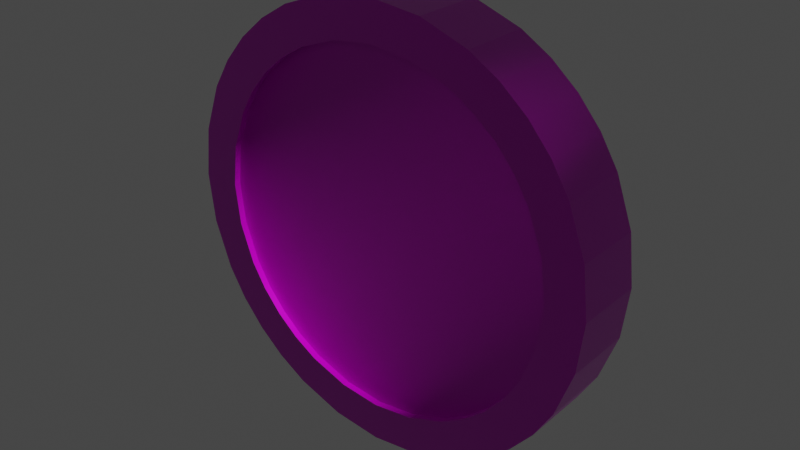 # Source: GoldCoin.blend  (saved by Blender 3.0.42; exported with 4.5.12 LTS)
import bpy
from mathutils import Matrix  # noqa: F401  (used for matrix-valued properties, if any)

bpy.ops.wm.read_factory_settings(use_empty=True)
scene = bpy.context.scene
scene.name = 'Scene'

# ---- collections
col_collection = bpy.data.collections.new('Collection'); scene.collection.children.link(col_collection)

# ---- images (referenced by path relative to the original .blend; pixels are not part of the script)
import os
ASSET_DIR = os.environ.get("B2B_ASSET_DIR", "")  # directory of the original .blend (textures are referenced by path, not embedded)
HERE = os.path.dirname(os.path.abspath(__file__))  # packed textures are extracted next to this script under _unpacked/

def load_image(name, relpath, width, height, colorspace="sRGB"):
    """Load a texture the original file referenced (path relative to the .blend, or extracted next to this script)."""
    p = next((c for c in (os.path.join(HERE, relpath), os.path.join(ASSET_DIR, relpath)) if relpath and os.path.exists(c)), "")
    if p:
        img = bpy.data.images.load(p, check_existing=True)
        img.name = name
    else:  # same state as the original file: an image datablock whose file is absent (Cycles renders it pink)
        img = bpy.data.images.new(name, width, height)
        img.source = "FILE"
        img.filepath = "//" + (relpath or name)
    img.colorspace_settings.name = colorspace
    return img
img_coin_gold_albedo_png = load_image('Coin_Gold_albedo.png', 'Coin_Gold_albedo.png', 1024, 1024, 'sRGB')
img_coin_gold_nm_png = load_image('Coin_Gold_nm.png', 'Coin_Gold_nm.png', 1024, 1024, 'sRGB')
img_coin_gold_metalness_png = load_image('Coin_Gold_metalness.png', 'Coin_Gold_metalness.png', 1024, 1024, 'Non-Color')
img_coin_gold_rough_png = load_image('Coin_Gold_rough.png', 'Coin_Gold_rough.png', 1024, 1024, 'Non-Color')

# ---- materials (node trees are filled in below, after node groups)
mat_goldcoin = bpy.data.materials.new('GoldCoin')
mat_goldcoin.use_transparent_shadow = False

# ---- node groups
ng_auto_smooth = bpy.data.node_groups.new('Auto Smooth', 'GeometryNodeTree')
_s = ng_auto_smooth.interface.new_socket(name='Geometry', in_out='OUTPUT', socket_type='NodeSocketGeometry')
_s = ng_auto_smooth.interface.new_socket(name='Geometry', in_out='INPUT', socket_type='NodeSocketGeometry')
_s = ng_auto_smooth.interface.new_socket(name='Angle', in_out='INPUT', socket_type='NodeSocketFloat')
_s.subtype = 'ANGLE'
_s.min_value = 0.0
_s.max_value = 3.142
ng_auto_smooth.is_modifier = True
_N = ng_auto_smooth.nodes; _L = ng_auto_smooth.links
n0 = _N.new('NodeGroupOutput'); n0.name = 'Group Output'; n0.location = (480, -100)
n1 = _N.new('NodeGroupInput'); n1.name = 'Group Input'; n1.location = (-420, -300)
n2 = _N.new('NodeGroupInput'); n2.name = 'Group Input.001'; n2.location = (-60, -100)
n3 = _N.new('GeometryNodeSetShadeSmooth'); n3.name = 'Set Shade Smooth'; n3.location = (120, -100)
n3.domain = 'EDGE'
n4 = _N.new('GeometryNodeSetShadeSmooth'); n4.name = 'Set Shade Smooth.001'; n4.location = (300, -100)
n5 = _N.new('GeometryNodeInputMeshEdgeAngle'); n5.name = 'Edge Angle'; n5.location = (-420, -220)
n6 = _N.new('GeometryNodeInputEdgeSmooth'); n6.name = 'Is Edge Smooth'; n6.location = (-60, -160)
n7 = _N.new('GeometryNodeInputShadeSmooth'); n7.name = 'Is Face Smooth'; n7.location = (-240, -340)
n8 = _N.new('FunctionNodeBooleanMath'); n8.name = 'Boolean Math'; n8.location = (-60, -220)
n9 = _N.new('FunctionNodeCompare'); n9.name = 'Compare'; n9.location = (-240, -180)
n9.operation = 'LESS_EQUAL'
_L.new(n5.outputs[0], n9.inputs[0])
_L.new(n4.outputs[0], n0.inputs[0])
_L.new(n1.outputs[1], n9.inputs[1])
_L.new(n9.outputs[0], n8.inputs[0])
_L.new(n7.outputs[0], n8.inputs[1])
_L.new(n2.outputs[0], n3.inputs[0])
_L.new(n6.outputs[0], n3.inputs[1])
_L.new(n3.outputs[0], n4.inputs[0])
_L.new(n8.outputs[0], n3.inputs[2])
n0.is_active_output = True

# ---- material node trees
mat_goldcoin.use_nodes = True; mat_goldcoin.node_tree.nodes.clear()
_N = mat_goldcoin.node_tree.nodes; _L = mat_goldcoin.node_tree.links
n0 = _N.new('ShaderNodeBsdfPrincipled'); n0.name = 'Principled BSDF'; n0.location = (10, 300)
n0.distribution = 'GGX'
n0.subsurface_method = 'BURLEY'
n0.inputs[3].default_value = 1.45
n0.inputs[27].default_value = (0.0, 0.0, 0.0, 1.0)
n0.inputs[28].default_value = 1.0
n1 = _N.new('ShaderNodeOutputMaterial'); n1.name = 'Material Output'; n1.location = (300, 300)
n2 = _N.new('ShaderNodeTexImage'); n2.name = 'Image Texture'; n2.location = (-404, 298)
n2.image = img_coin_gold_albedo_png
n3 = _N.new('ShaderNodeTexImage'); n3.name = 'Image Texture.001'; n3.location = (-753, -210)
n3.image = img_coin_gold_nm_png
n4 = _N.new('ShaderNodeNormalMap'); n4.name = 'Normal Map'; n4.location = (-369, -236)
n5 = _N.new('ShaderNodeTexImage'); n5.name = 'Image Texture.002'; n5.location = (-833, 141)
n5.image = img_coin_gold_metalness_png
n6 = _N.new('ShaderNodeTexImage'); n6.name = 'Image Texture.003'; n6.location = (-498, 31)
n6.image = img_coin_gold_rough_png
_L.new(n0.outputs[0], n1.inputs[0])
_L.new(n3.outputs[0], n4.inputs[1])
_L.new(n4.outputs[0], n0.inputs[5])
_L.new(n5.outputs[0], n0.inputs[1])
_L.new(n6.outputs[0], n0.inputs[2])
_L.new(n2.outputs[0], n0.inputs[0])
n1.is_active_output = True

# ---- world
world_world = bpy.data.worlds.new('World'); scene.world = world_world
world_world.use_nodes = True; world_world.node_tree.nodes.clear()
_N = world_world.node_tree.nodes; _L = world_world.node_tree.links
n0 = _N.new('ShaderNodeOutputWorld'); n0.name = 'World Output'; n0.location = (566, 300)
n1 = _N.new('ShaderNodeBackground'); n1.name = 'Background'; n1.location = (276, 300)
n1.inputs[0].default_value = (0.05127, 0.05127, 0.05127, 1.0)
n2 = _N.new('ShaderNodeTexGradient'); n2.name = 'Gradient Texture'; n2.location = (-367, 241)
n2.gradient_type = 'QUADRATIC_SPHERE'
_L.new(n1.outputs[0], n0.inputs[0])
n0.is_active_output = True
world_world.color = (0.05088, 0.05088, 0.05088)
world_world.use_sun_shadow = False
world_world.sun_shadow_jitter_overblur = 0.0

# ---- meshes
me_coin = bpy.data.meshes.new('Coin')
me_coin.from_pydata([(-0.8016, -0.8016, 0.2209), (0.8016, -0.8016, 0.2209), (-0.8016, 0.8016, 0.2209), (0.8016, 0.8016, 0.2209), (-1.134, 9.027e-10, 0.2209), (1.112e-11, -1.134, 0.2209), (1.134, 9.027e-10, 0.2209), (1.112e-11, 1.134, 0.2209), (-1.014, -0.507, 0.2209), (0.507, -1.014, 0.2209), (1.014, 0.507, 0.2209), (-0.507, 1.014, 0.2209), (-1.014, 0.507, 0.2209), (-0.507, -1.014, 0.2209), (1.014, -0.507, 0.2209), (0.507, 1.014, 0.2209), (-0.9196, -0.6628, 0.2209), (0.6628, -0.9196, 0.2209), (0.9196, 0.6628, 0.2209), (-0.6628, 0.9196, 0.2209), (-1.103, 0.2604, 0.2209), (-0.2604, -1.103, 0.2209), (1.103, -0.2604, 0.2209), (0.2604, 1.103, 0.2209), (-1.103, -0.2604, 0.2209), (0.2604, -1.103, 0.2209), (1.103, 0.2604, 0.2209), (-0.2604, 1.103, 0.2209), (-0.9196, 0.6628, 0.2209), (-0.6628, -0.9196, 0.2209), (0.9196, -0.6628, 0.2209), (0.6628, 0.9196, 0.2209), (-0.9753, -0.9753, 0.2209), (0.9753, -0.9753, 0.2209), (-0.9753, 0.9753, 0.2209), (0.9753, 0.9753, 0.2209), (-1.379, 1.128e-10, 0.2209), (-9.254e-10, -1.379, 0.2209), (1.379, 1.128e-10, 0.2209), (-9.254e-10, 1.379, 0.2209), (-1.234, -0.6169, 0.2209), (0.6169, -1.234, 0.2209), (1.234, 0.6169, 0.2209), (-0.6169, 1.234, 0.2209), (-1.234, 0.6169, 0.2209), (-0.6169, -1.234, 0.2209), (1.234, -0.6169, 0.2209), (0.6169, 1.234, 0.2209), (-1.119, -0.8065, 0.2209), (0.8065, -1.119, 0.2209), (1.119, 0.8065, 0.2209), (-0.8065, 1.119, 0.2209), (-1.342, 0.3169, 0.2209), (-0.3169, -1.342, 0.2209), (1.342, -0.3169, 0.2209), (0.3169, 1.342, 0.2209), (-1.342, -0.3169, 0.2209), (0.3169, -1.342, 0.2209), (1.342, 0.3169, 0.2209), (-0.3169, 1.342, 0.2209), (-1.119, 0.8065, 0.2209), (-0.8065, -1.119, 0.2209), (1.119, -0.8065, 0.2209), (0.8065, 1.119, 0.2209), (2.214e-10, 0.8108, 0.1794), (-0.8313, 0.0, 0.1794), (0.2203, 0.0, 0.1794), (2.214e-10, -0.8108, 0.1794), (-0.2203, 0.0, 0.1794), (-0.5, 0.0, 0.1794), (0.8313, 0.0, 0.1794), (0.5, 0.0, 0.1794), (0.5, -0.25, 0.1794), (0.51, -0.7699, 0.1794), (0.5, -0.5, 0.1794), (0.2203, -0.5, 0.1794), (0.7699, -0.51, 0.1794), (-0.5, -0.25, 0.1794), (-0.51, -0.7699, 0.1794), (-0.5, -0.5, 0.1794), (-0.7699, -0.51, 0.1794), (-0.2203, -0.5, 0.1794), (-0.51, 0.7699, 0.1794), (-0.5, 0.25, 0.1794), (-0.5, 0.5, 0.1794), (-0.7699, 0.51, 0.1794), (-0.2203, 0.5, 0.1794), (0.51, 0.7699, 0.1794), (0.5, 0.25, 0.1794), (0.5, 0.5, 0.1794), (0.2203, 0.5, 0.1794), (0.7699, 0.51, 0.1794), (0.8006, 0.255, 0.1794), (0.2203, 0.25, 0.1794), (0.2247, 0.8108, 0.1794), (-0.2203, 0.25, 0.1794), (-0.8006, 0.255, 0.1794), (-0.7205, 0.7205, 0.1794), (-0.2247, -0.8108, 0.1794), (-0.7205, -0.7205, 0.1794), (-0.8006, -0.255, 0.1794), (0.7205, -0.7205, 0.1794), (0.2247, -0.8108, 0.1794), (0.2203, -0.25, 0.1794), (0.8006, -0.255, 0.1794), (-0.2203, -0.25, 0.1794), (-0.2247, 0.8108, 0.1794), (0.7205, 0.7205, 0.1794), (-0.9196, -0.6628, 0.1794), (-0.8016, -0.8016, 0.1794), (0.6628, -0.9196, 0.1794), (0.8016, -0.8016, 0.1794), (0.9196, 0.6628, 0.1794), (0.8016, 0.8016, 0.1794), (-0.6628, 0.9196, 0.1794), (-0.8016, 0.8016, 0.1794), (-1.103, 0.2604, 0.1794), (-1.134, 1.628e-10, 0.1794), (-0.2604, -1.103, 0.1794), (1.112e-11, -1.134, 0.1794), (1.103, -0.2604, 0.1794), (1.134, 1.628e-10, 0.1794), (0.2604, 1.103, 0.1794), (1.112e-11, 1.134, 0.1794), (-1.103, -0.2604, 0.1794), (-1.014, -0.507, 0.1794), (0.2604, -1.103, 0.1794), (0.507, -1.014, 0.1794), (1.103, 0.2604, 0.1794), (1.014, 0.507, 0.1794), (-0.2604, 1.103, 0.1794), (-0.507, 1.014, 0.1794), (-0.9196, 0.6628, 0.1794), (-1.014, 0.507, 0.1794), (-0.6628, -0.9196, 0.1794), (-0.507, -1.014, 0.1794), (0.9196, -0.6628, 0.1794), (1.014, -0.507, 0.1794), (0.6628, 0.9196, 0.1794), (0.507, 1.014, 0.1794), (2.214e-10, 0.5, 0.1794), (2.214e-10, 0.25, 0.1794), (2.214e-10, 0.0, 0.1794), (2.214e-10, -0.25, 0.1794), (2.214e-10, -0.5, 0.1794), (-0.8016, -0.8016, -0.2209), (0.8016, -0.8016, -0.2209), (-0.8016, 0.8016, -0.2209), (0.8016, 0.8016, -0.2209), (-1.134, 9.027e-10, -0.2209), (1.112e-11, -1.134, -0.2209), (1.134, 9.027e-10, -0.2209), (1.112e-11, 1.134, -0.2209), (-1.014, -0.507, -0.2209), (0.507, -1.014, -0.2209), (1.014, 0.507, -0.2209), (-0.507, 1.014, -0.2209), (-1.014, 0.507, -0.2209), (-0.507, -1.014, -0.2209), (1.014, -0.507, -0.2209), (0.507, 1.014, -0.2209), (-0.9196, -0.6628, -0.2209), (0.6628, -0.9196, -0.2209), (0.9196, 0.6628, -0.2209), (-0.6628, 0.9196, -0.2209), (-1.103, 0.2604, -0.2209), (-0.2604, -1.103, -0.2209), (1.103, -0.2604, -0.2209), (0.2604, 1.103, -0.2209), (-1.103, -0.2604, -0.2209), (0.2604, -1.103, -0.2209), (1.103, 0.2604, -0.2209), (-0.2604, 1.103, -0.2209), (-0.9196, 0.6628, -0.2209), (-0.6628, -0.9196, -0.2209), (0.9196, -0.6628, -0.2209), (0.6628, 0.9196, -0.2209), (-0.9753, -0.9753, -0.2209), (0.9753, -0.9753, -0.2209), (-0.9753, 0.9753, -0.2209), (0.9753, 0.9753, -0.2209), (-1.379, 1.128e-10, -0.2209), (-9.254e-10, -1.379, -0.2209), (1.379, 1.128e-10, -0.2209), (-9.254e-10, 1.379, -0.2209), (-1.234, -0.6169, -0.2209), (0.6169, -1.234, -0.2209), (1.234, 0.6169, -0.2209), (-0.6169, 1.234, -0.2209), (-1.234, 0.6169, -0.2209), (-0.6169, -1.234, -0.2209), (1.234, -0.6169, -0.2209), (0.6169, 1.234, -0.2209), (-1.119, -0.8065, -0.2209), (0.8065, -1.119, -0.2209), (1.119, 0.8065, -0.2209), (-0.8065, 1.119, -0.2209), (-1.342, 0.3169, -0.2209), (-0.3169, -1.342, -0.2209), (1.342, -0.3169, -0.2209), (0.3169, 1.342, -0.2209), (-1.342, -0.3169, -0.2209), (0.3169, -1.342, -0.2209), (1.342, 0.3169, -0.2209), (-0.3169, 1.342, -0.2209), (-1.119, 0.8065, -0.2209), (-0.8065, -1.119, -0.2209), (1.119, -0.8065, -0.2209), (0.8065, 1.119, -0.2209), (2.214e-10, 0.8108, -0.1794), (-0.8313, 0.0, -0.1794), (0.2203, 0.0, -0.1794), (2.214e-10, -0.8108, -0.1794), (-0.2203, 0.0, -0.1794), (-0.5, 0.0, -0.1794), (0.8313, 0.0, -0.1794), (0.5, 0.0, -0.1794), (0.5, -0.25, -0.1794), (0.51, -0.7699, -0.1794), (0.5, -0.5, -0.1794), (0.2203, -0.5, -0.1794), (0.7699, -0.51, -0.1794), (-0.5, -0.25, -0.1794), (-0.51, -0.7699, -0.1794), (-0.5, -0.5, -0.1794), (-0.7699, -0.51, -0.1794), (-0.2203, -0.5, -0.1794), (-0.51, 0.7699, -0.1794), (-0.5, 0.25, -0.1794), (-0.5, 0.5, -0.1794), (-0.7699, 0.51, -0.1794), (-0.2203, 0.5, -0.1794), (0.51, 0.7699, -0.1794), (0.5, 0.25, -0.1794), (0.5, 0.5, -0.1794), (0.2203, 0.5, -0.1794), (0.7699, 0.51, -0.1794), (0.8006, 0.255, -0.1794), (0.2203, 0.25, -0.1794), (0.2247, 0.8108, -0.1794), (-0.2203, 0.25, -0.1794), (-0.8006, 0.255, -0.1794), (-0.7205, 0.7205, -0.1794), (-0.2247, -0.8108, -0.1794), (-0.7205, -0.7205, -0.1794), (-0.8006, -0.255, -0.1794), (0.7205, -0.7205, -0.1794), (0.2247, -0.8108, -0.1794), (0.2203, -0.25, -0.1794), (0.8006, -0.255, -0.1794), (-0.2203, -0.25, -0.1794), (-0.2247, 0.8108, -0.1794), (0.7205, 0.7205, -0.1794), (-0.9196, -0.6628, -0.1794), (-0.8016, -0.8016, -0.1794), (0.6628, -0.9196, -0.1794), (0.8016, -0.8016, -0.1794), (0.9196, 0.6628, -0.1794), (0.8016, 0.8016, -0.1794), (-0.6628, 0.9196, -0.1794), (-0.8016, 0.8016, -0.1794), (-1.103, 0.2604, -0.1794), (-1.134, 1.628e-10, -0.1794), (-0.2604, -1.103, -0.1794), (1.112e-11, -1.134, -0.1794), (1.103, -0.2604, -0.1794), (1.134, 1.628e-10, -0.1794), (0.2604, 1.103, -0.1794), (1.112e-11, 1.134, -0.1794), (-1.103, -0.2604, -0.1794), (-1.014, -0.507, -0.1794), (0.2604, -1.103, -0.1794), (0.507, -1.014, -0.1794), (1.103, 0.2604, -0.1794), (1.014, 0.507, -0.1794), (-0.2604, 1.103, -0.1794), (-0.507, 1.014, -0.1794), (-0.9196, 0.6628, -0.1794), (-1.014, 0.507, -0.1794), (-0.6628, -0.9196, -0.1794), (-0.507, -1.014, -0.1794), (0.9196, -0.6628, -0.1794), (1.014, -0.507, -0.1794), (0.6628, 0.9196, -0.1794), (0.507, 1.014, -0.1794), (2.214e-10, 0.5, -0.1794), (2.214e-10, 0.25, -0.1794), (2.214e-10, 0.0, -0.1794), (2.214e-10, -0.25, -0.1794), (2.214e-10, -0.5, -0.1794), (-0.2203, 1.445e-23, -0.2367), (-0.5, 1.445e-23, -0.2367), (0.8313, 1.445e-23, -0.2367), (0.5, 1.445e-23, -0.2367), (-0.5, -0.25, -0.2367), (-0.2203, -0.5, -0.2367), (-0.5, -0.5, -0.2367), (-0.2203, 0.5, -0.2367), (-0.5, 0.5, -0.2367), (0.5, 0.25, -0.2367), (0.5, 0.5, -0.2367), (0.7699, 0.51, -0.2367), (0.2203, 1.445e-23, -0.2367), (0.5, -0.5, -0.2367), (0.5, -0.25, -0.2367), (0.2203, -0.5, -0.2367), (-0.51, 0.7699, -0.2367), (-0.5, 0.25, -0.2367), (0.8006, 0.255, -0.2367), (0.2203, 0.25, -0.2367), (0.2203, 0.5, -0.2367), (0.2247, 0.8108, -0.2367), (2.214e-10, 0.8108, -0.2367), (-0.2203, 0.25, -0.2367), (0.2203, -0.25, -0.2367), (-0.2203, -0.25, -0.2367), (-0.2247, 0.8108, -0.2367), (2.214e-10, 0.5, -0.2367), (2.214e-10, 0.25, -0.2367), (2.214e-10, 1.445e-23, -0.2367), (2.214e-10, -0.25, -0.2367), (2.214e-10, -0.5, -0.2367)], [], [(21, 5, 119, 118), (13, 21, 118, 135), (30, 14, 137, 136), (1, 30, 136, 111), (20, 4, 117, 116), (12, 20, 116, 133), (29, 13, 135, 134), (0, 29, 134, 109), (19, 2, 115, 114), (11, 19, 114, 131), (28, 12, 133, 132), (2, 28, 132, 115), (18, 3, 113, 112), (10, 18, 112, 129), (27, 11, 131, 130), (7, 27, 130, 123), (17, 1, 111, 110), (9, 17, 110, 127), (26, 10, 129, 128), (6, 26, 128, 121), (16, 0, 109, 108), (8, 16, 108, 125), (25, 9, 127, 126), (5, 25, 126, 119), (24, 8, 125, 124), (4, 24, 124, 117), (23, 7, 123, 122), (15, 23, 122, 139), (22, 6, 121, 120), (14, 22, 120, 137), (31, 15, 139, 138), (3, 31, 138, 113), (35, 63, 31, 3), (187, 42, 58, 203), (201, 56, 36, 181), (188, 43, 59, 204), (202, 57, 37, 182), (189, 44, 60, 205), (203, 58, 38, 183), (190, 45, 61, 206), (204, 59, 39, 184), (191, 46, 62, 207), (178, 33, 49, 194), (205, 60, 34, 179), (192, 47, 63, 208), (180, 35, 50, 195), (206, 61, 32, 177), (193, 48, 40, 185), (179, 34, 51, 196), (207, 62, 33, 178), (194, 49, 41, 186), (181, 36, 52, 197), (208, 63, 35, 180), (195, 50, 42, 187), (182, 37, 53, 198), (196, 51, 43, 188), (183, 38, 54, 199), (197, 52, 44, 189), (184, 39, 55, 200), (198, 53, 45, 190), (185, 40, 56, 201), (199, 54, 46, 191), (186, 41, 57, 202), (97, 114, 115, 132), (94, 122, 123, 64), (103, 72, 71, 66), (102, 73, 74, 75), (107, 138, 139, 87), (100, 77, 69, 65), (99, 78, 79, 80), (85, 133, 116, 96), (96, 83, 84, 85), (65, 117, 124, 100), (93, 88, 89, 90), (106, 130, 131, 82), (88, 92, 91, 89), (71, 70, 92, 88), (64, 123, 130, 106), (66, 71, 88, 93), (100, 124, 125, 80), (90, 89, 87, 94), (83, 95, 86, 84), (69, 68, 95, 83), (78, 135, 118, 98), (98, 118, 119, 67), (65, 69, 83, 96), (96, 116, 117, 65), (99, 134, 135, 78), (85, 84, 82, 97), (78, 98, 81, 79), (76, 137, 120, 104), (104, 120, 121, 70), (73, 127, 110, 101), (101, 136, 137, 76), (67, 119, 126, 102), (102, 126, 127, 73), (80, 79, 77, 100), (73, 101, 76, 74), (91, 129, 112, 107), (70, 121, 128, 92), (92, 128, 129, 91), (75, 74, 72, 103), (72, 104, 70, 71), (74, 76, 104, 72), (87, 139, 122, 94), (77, 105, 68, 69), (79, 81, 105, 77), (97, 132, 133, 85), (84, 86, 106, 82), (80, 125, 108, 99), (89, 91, 107, 87), (82, 131, 114, 97), (31, 63, 47, 15), (46, 54, 22, 14), (22, 54, 38, 6), (15, 47, 55, 23), (23, 55, 39, 7), (36, 56, 24, 4), (24, 56, 40, 8), (37, 57, 25, 5), (25, 57, 41, 9), (8, 40, 48, 16), (16, 48, 32, 0), (6, 38, 58, 26), (26, 58, 42, 10), (9, 41, 49, 17), (17, 49, 33, 1), (7, 39, 59, 27), (27, 59, 43, 11), (10, 42, 50, 18), (18, 50, 35, 3), (34, 60, 28, 2), (28, 60, 44, 12), (11, 43, 51, 19), (19, 51, 34, 2), (0, 32, 61, 29), (29, 61, 45, 13), (12, 44, 52, 20), (20, 52, 36, 4), (1, 33, 62, 30), (30, 62, 46, 14), (13, 45, 53, 21), (21, 53, 37, 5), (99, 108, 109, 134), (101, 110, 111, 136), (107, 112, 113, 138), (141, 140, 86, 95), (93, 90, 140, 141), (90, 94, 64, 140), (142, 141, 95, 68), (93, 141, 142, 66), (143, 142, 68, 105), (66, 142, 143, 103), (144, 143, 105, 81), (103, 143, 144, 75), (67, 144, 81, 98), (75, 144, 67, 102), (140, 64, 106, 86), (200, 55, 47, 192), (166, 263, 264, 150), (158, 280, 263, 166), (175, 281, 282, 159), (146, 256, 281, 175), (165, 261, 262, 149), (157, 278, 261, 165), (174, 279, 280, 158), (145, 254, 279, 174), (164, 259, 260, 147), (156, 276, 259, 164), (173, 277, 278, 157), (147, 260, 277, 173), (163, 257, 258, 148), (155, 274, 257, 163), (172, 275, 276, 156), (152, 268, 275, 172), (162, 255, 256, 146), (154, 272, 255, 162), (171, 273, 274, 155), (151, 266, 273, 171), (161, 253, 254, 145), (153, 270, 253, 161), (170, 271, 272, 154), (150, 264, 271, 170), (169, 269, 270, 153), (149, 262, 269, 169), (168, 267, 268, 152), (160, 284, 267, 168), (167, 265, 266, 151), (159, 282, 265, 167), (176, 283, 284, 160), (148, 258, 283, 176), (180, 148, 176, 208), (242, 277, 260, 259), (239, 209, 268, 267), (248, 211, 216, 217), (247, 220, 219, 218), (252, 232, 284, 283), (245, 210, 214, 222), (244, 225, 224, 223), (230, 241, 261, 278), (241, 230, 229, 228), (210, 245, 269, 262), (238, 235, 234, 233), (251, 227, 276, 275), (287, 213, 290, 319), (214, 228, 307, 291), (209, 251, 275, 268), (216, 211, 302, 293), (245, 225, 270, 269), (235, 239, 232, 234), (228, 229, 231, 240), (229, 227, 306, 298), (223, 243, 263, 280), (243, 212, 264, 263), (210, 241, 228, 214), (241, 210, 262, 261), (244, 223, 280, 279), (230, 242, 227, 229), (223, 224, 226, 243), (221, 249, 265, 282), (249, 215, 266, 265), (218, 246, 255, 272), (246, 221, 282, 281), (212, 247, 271, 264), (247, 218, 272, 271), (225, 245, 222, 224), (218, 219, 221, 246), (236, 252, 257, 274), (215, 237, 273, 266), (237, 236, 274, 273), (226, 224, 296, 295), (217, 216, 215, 249), (219, 217, 249, 221), (232, 239, 267, 284), (209, 239, 311, 312), (286, 285, 317, 318), (242, 230, 278, 277), (239, 235, 310, 311), (225, 244, 253, 270), (234, 232, 252, 236), (227, 242, 259, 276), (176, 160, 192, 208), (191, 159, 167, 199), (167, 151, 183, 199), (160, 168, 200, 192), (168, 152, 184, 200), (181, 149, 169, 201), (169, 153, 185, 201), (182, 150, 170, 202), (170, 154, 186, 202), (153, 161, 193, 185), (161, 145, 177, 193), (151, 171, 203, 183), (171, 155, 187, 203), (154, 162, 194, 186), (162, 146, 178, 194), (152, 172, 204, 184), (172, 156, 188, 204), (155, 163, 195, 187), (163, 148, 180, 195), (179, 147, 173, 205), (173, 157, 189, 205), (156, 164, 196, 188), (164, 147, 179, 196), (145, 174, 206, 177), (174, 158, 190, 206), (157, 165, 197, 189), (165, 149, 181, 197), (146, 175, 207, 178), (175, 159, 191, 207), (158, 166, 198, 190), (166, 150, 182, 198), (244, 279, 254, 253), (246, 281, 256, 255), (252, 283, 258, 257), (286, 240, 231, 285), (240, 286, 318, 313), (224, 222, 294, 296), (222, 214, 291, 294), (248, 217, 304, 314), (288, 250, 213, 287), (238, 233, 299, 309), (289, 226, 250, 288), (219, 220, 305, 303), (212, 243, 226, 289), (220, 247, 212, 289), (217, 219, 303, 304), (177, 32, 48, 193), (299, 300, 301, 308), (293, 299, 308, 292), (302, 309, 299, 293), (291, 307, 313, 290), (305, 314, 304, 303), (294, 291, 290, 315), (296, 294, 315, 295), (298, 306, 316, 297), (309, 318, 317, 310), (310, 317, 312, 311), (319, 290, 313, 318), (309, 302, 319, 318), (302, 314, 320, 319), (314, 305, 321, 320), (317, 297, 316, 312), (213, 250, 315, 290), (231, 229, 298, 297), (250, 226, 295, 315), (233, 234, 300, 299), (228, 240, 313, 307), (234, 236, 301, 300), (288, 287, 319, 320), (227, 251, 316, 306), (236, 237, 308, 301), (220, 289, 321, 305), (251, 209, 312, 316), (237, 215, 292, 308), (215, 216, 293, 292), (285, 231, 297, 317), (289, 288, 320, 321), (235, 238, 309, 310), (211, 248, 314, 302)])
me_coin.polygons.foreach_set('use_smooth', [True] * 320)
_uv = me_coin.uv_layers.new(name='UVMap')
_uv.uv.foreach_set('vector', [0.4516, 0.1426, 0.5316, 0.1429, 0.53, 0.1564, 0.4531, 0.1561, 0.3736, 0.1609, 0.4516, 0.1426, 0.4531, 0.1561, 0.3778, 0.1738, 0.7938, 0.3247, 0.8163, 0.3774, 0.8038, 0.3817, 0.7822, 0.3312, 0.7633, 0.2765, 0.7938, 0.3247, 0.7822, 0.3312, 0.7529, 0.2849, 0.1462, 0.5379, 0.1466, 0.4554, 0.1597, 0.457, 0.1594, 0.5364, 0.1639, 0.6186, 0.1462, 0.5379, 0.1594, 0.5364, 0.1764, 0.6142, 0.3225, 0.1843, 0.3736, 0.1609, 0.3778, 0.1738, 0.3288, 0.1963, 0.2758, 0.216, 0.3225, 0.1843, 0.3288, 0.1963, 0.284, 0.2267, 0.2557, 0.7619, 0.2175, 0.7196, 0.2279, 0.7111, 0.2646, 0.7517, 0.3002, 0.7971, 0.2557, 0.7619, 0.2646, 0.7517, 0.3073, 0.7855, 0.1866, 0.6715, 0.1639, 0.6186, 0.1764, 0.6142, 0.1982, 0.6649, 0.2175, 0.7196, 0.1866, 0.6715, 0.1982, 0.6649, 0.2279, 0.7111, 0.7459, 0.7397, 0.7051, 0.7791, 0.6969, 0.7684, 0.7361, 0.7305, 0.78, 0.6939, 0.7459, 0.7397, 0.7361, 0.7305, 0.7687, 0.6866, 0.3721, 0.8339, 0.3002, 0.7971, 0.3073, 0.7855, 0.3766, 0.821, 0.4499, 0.853, 0.3721, 0.8339, 0.3766, 0.821, 0.4514, 0.8394, 0.7253, 0.2343, 0.7633, 0.2765, 0.7529, 0.2849, 0.7163, 0.2444, 0.681, 0.199, 0.7253, 0.2343, 0.7163, 0.2444, 0.6739, 0.2106, 0.8155, 0.62, 0.78, 0.6939, 0.7687, 0.6866, 0.803, 0.6153, 0.8341, 0.5399, 0.8155, 0.62, 0.803, 0.6153, 0.821, 0.5383, 0.235, 0.2553, 0.2758, 0.216, 0.284, 0.2267, 0.2448, 0.2645, 0.2008, 0.3011, 0.235, 0.2553, 0.2448, 0.2645, 0.2121, 0.3084, 0.6094, 0.1619, 0.681, 0.199, 0.6739, 0.2106, 0.6049, 0.1748, 0.5316, 0.1429, 0.6094, 0.1619, 0.6049, 0.1748, 0.53, 0.1564, 0.1649, 0.375, 0.2008, 0.3011, 0.2121, 0.3084, 0.1774, 0.3797, 0.1466, 0.4554, 0.1649, 0.375, 0.1774, 0.3797, 0.1597, 0.457, 0.5298, 0.8529, 0.4499, 0.853, 0.4514, 0.8394, 0.5282, 0.8393, 0.6076, 0.8344, 0.5298, 0.8529, 0.5282, 0.8393, 0.6034, 0.8215, 0.8344, 0.4577, 0.8341, 0.5399, 0.821, 0.5383, 0.8212, 0.4592, 0.8163, 0.3774, 0.8344, 0.4577, 0.8212, 0.4592, 0.8038, 0.3817, 0.6587, 0.8109, 0.6076, 0.8344, 0.6034, 0.8215, 0.6523, 0.799, 0.7051, 0.7791, 0.6587, 0.8109, 0.6523, 0.799, 0.6969, 0.7684, 0.7886, 0.8884, 0.7235, 0.9321, 0.6587, 0.8109, 0.7051, 0.7791, 0.8353, 0.7313, 0.8926, 0.7701, 0.9415, 0.6673, 0.8772, 0.6431, 0.1038, 0.352, 0.03973, 0.3278, 0.01286, 0.4388, 0.08072, 0.4471, 0.2638, 0.8545, 0.2263, 0.9137, 0.3264, 0.9644, 0.3496, 0.898, 0.6318, 0.09874, 0.6553, 0.03258, 0.5479, 0.004803, 0.5396, 0.07492, 0.1018, 0.6413, 0.03742, 0.6651, 0.06897, 0.7384, 0.1288, 0.7041, 0.8772, 0.6431, 0.9415, 0.6673, 0.9666, 0.5563, 0.8988, 0.548, 0.3516, 0.09666, 0.3286, 0.03015, 0.2578, 0.06263, 0.2908, 0.1245, 0.3496, 0.898, 0.3264, 0.9644, 0.4343, 0.9903, 0.4422, 0.9202, 0.8789, 0.3546, 0.9434, 0.3309, 0.912, 0.258, 0.8519, 0.2921, 0.8153, 0.2346, 0.8693, 0.191, 0.8164, 0.1321, 0.7699, 0.1841, 0.1288, 0.7041, 0.06897, 0.7384, 0.1113, 0.8058, 0.1652, 0.7619, 0.6297, 0.8982, 0.6529, 0.9646, 0.7235, 0.9321, 0.6903, 0.8702, 0.746, 0.8328, 0.7886, 0.8884, 0.8454, 0.8336, 0.7948, 0.7858, 0.2908, 0.1245, 0.2578, 0.06263, 0.1929, 0.1068, 0.2351, 0.1624, 0.1863, 0.2093, 0.136, 0.1615, 0.08869, 0.2249, 0.1458, 0.2637, 0.1652, 0.7619, 0.1113, 0.8058, 0.1645, 0.8647, 0.2108, 0.8125, 0.8519, 0.2921, 0.912, 0.258, 0.8693, 0.191, 0.8153, 0.2346, 0.7699, 0.1841, 0.8164, 0.1321, 0.755, 0.08321, 0.7173, 0.1422, 0.08072, 0.4471, 0.01286, 0.4388, 0.01275, 0.5531, 0.08062, 0.5452, 0.6903, 0.8702, 0.7235, 0.9321, 0.7886, 0.8884, 0.746, 0.8328, 0.7948, 0.7858, 0.8454, 0.8336, 0.8926, 0.7701, 0.8353, 0.7313, 0.5396, 0.07492, 0.5479, 0.004803, 0.4371, 0.004673, 0.4446, 0.07481, 0.2108, 0.8125, 0.1645, 0.8647, 0.2263, 0.9137, 0.2638, 0.8545, 0.8988, 0.548, 0.9666, 0.5563, 0.9666, 0.4425, 0.8987, 0.4504, 0.08062, 0.5452, 0.01275, 0.5531, 0.03742, 0.6651, 0.1018, 0.6413, 0.4422, 0.9202, 0.4343, 0.9903, 0.5449, 0.9903, 0.5371, 0.9202, 0.4446, 0.07481, 0.4371, 0.004673, 0.3286, 0.03015, 0.3516, 0.09666, 0.1458, 0.2637, 0.08869, 0.2249, 0.03973, 0.3278, 0.1038, 0.352, 0.8987, 0.4504, 0.9666, 0.4425, 0.9434, 0.3309, 0.8789, 0.3546, 0.7173, 0.1422, 0.755, 0.08321, 0.6553, 0.03258, 0.6318, 0.09874, 0.2592, 0.6856, 0.2646, 0.7517, 0.2279, 0.7111, 0.1982, 0.6649, 0.5275, 0.7454, 0.5282, 0.8393, 0.4514, 0.8394, 0.463, 0.7376, 0.5621, 0.4316, 0.6422, 0.4415, 0.6336, 0.5154, 0.5536, 0.5055, 0.5828, 0.2661, 0.663, 0.2882, 0.6508, 0.3676, 0.5707, 0.3577, 0.6723, 0.7361, 0.6523, 0.799, 0.6034, 0.8215, 0.6104, 0.7434, 0.2698, 0.3939, 0.3557, 0.4061, 0.3472, 0.4801, 0.2524, 0.4684, 0.3087, 0.2591, 0.3707, 0.2519, 0.3643, 0.3322, 0.2873, 0.3196, 0.2522, 0.6216, 0.1764, 0.6142, 0.1594, 0.5364, 0.2523, 0.5451, 0.2523, 0.5451, 0.3386, 0.5541, 0.33, 0.6281, 0.2522, 0.6216, 0.2524, 0.4684, 0.1597, 0.457, 0.1774, 0.3797, 0.2698, 0.3939, 0.545, 0.5795, 0.6251, 0.5893, 0.6166, 0.6632, 0.5366, 0.6534, 0.3983, 0.7297, 0.3766, 0.821, 0.3073, 0.7855, 0.318, 0.7077, 0.6251, 0.5893, 0.7109, 0.6013, 0.6935, 0.6756, 0.6166, 0.6632, 0.6336, 0.5154, 0.7283, 0.527, 0.7109, 0.6013, 0.6251, 0.5893, 0.463, 0.7376, 0.4514, 0.8394, 0.3766, 0.821, 0.3983, 0.7297, 0.5536, 0.5055, 0.6336, 0.5154, 0.6251, 0.5893, 0.545, 0.5795, 0.2698, 0.3939, 0.1774, 0.3797, 0.2121, 0.3084, 0.2873, 0.3196, 0.5366, 0.6534, 0.6166, 0.6632, 0.6104, 0.7434, 0.5275, 0.7454, 0.3386, 0.5541, 0.4188, 0.564, 0.4102, 0.6379, 0.33, 0.6281, 0.3472, 0.4801, 0.4273, 0.49, 0.4188, 0.564, 0.3386, 0.5541, 0.3707, 0.2519, 0.3778, 0.1738, 0.4531, 0.1561, 0.4536, 0.2501, 0.4536, 0.2501, 0.4531, 0.1561, 0.53, 0.1564, 0.5182, 0.2581, 0.2524, 0.4684, 0.3472, 0.4801, 0.3386, 0.5541, 0.2523, 0.5451, 0.2523, 0.5451, 0.1594, 0.5364, 0.1597, 0.457, 0.2524, 0.4684, 0.3087, 0.2591, 0.3288, 0.1963, 0.3778, 0.1738, 0.3707, 0.2519, 0.2522, 0.6216, 0.33, 0.6281, 0.318, 0.7077, 0.2592, 0.6856, 0.3707, 0.2519, 0.4536, 0.2501, 0.4444, 0.3421, 0.3643, 0.3322, 0.7284, 0.3742, 0.8038, 0.3817, 0.8212, 0.4592, 0.7283, 0.4506, 0.7283, 0.4506, 0.8212, 0.4592, 0.821, 0.5383, 0.7283, 0.527, 0.663, 0.2882, 0.6739, 0.2106, 0.7163, 0.2444, 0.7215, 0.3103, 0.7215, 0.3103, 0.7822, 0.3312, 0.8038, 0.3817, 0.7284, 0.3742, 0.5182, 0.2581, 0.53, 0.1564, 0.6049, 0.1748, 0.5828, 0.2661, 0.5828, 0.2661, 0.6049, 0.1748, 0.6739, 0.2106, 0.663, 0.2882, 0.2873, 0.3196, 0.3643, 0.3322, 0.3557, 0.4061, 0.2698, 0.3939, 0.663, 0.2882, 0.7215, 0.3103, 0.7284, 0.3742, 0.6508, 0.3676, 0.6935, 0.6756, 0.7687, 0.6866, 0.7361, 0.7305, 0.6723, 0.7361, 0.7283, 0.527, 0.821, 0.5383, 0.803, 0.6153, 0.7109, 0.6013, 0.7109, 0.6013, 0.803, 0.6153, 0.7687, 0.6866, 0.6935, 0.6756, 0.5707, 0.3577, 0.6508, 0.3676, 0.6422, 0.4415, 0.5621, 0.4316, 0.6422, 0.4415, 0.7283, 0.4506, 0.7283, 0.527, 0.6336, 0.5154, 0.6508, 0.3676, 0.7284, 0.3742, 0.7283, 0.4506, 0.6422, 0.4415, 0.6104, 0.7434, 0.6034, 0.8215, 0.5282, 0.8393, 0.5275, 0.7454, 0.3557, 0.4061, 0.4359, 0.416, 0.4273, 0.49, 0.3472, 0.4801, 0.3643, 0.3322, 0.4444, 0.3421, 0.4359, 0.416, 0.3557, 0.4061, 0.2592, 0.6856, 0.1982, 0.6649, 0.1764, 0.6142, 0.2522, 0.6216, 0.33, 0.6281, 0.4102, 0.6379, 0.3983, 0.7297, 0.318, 0.7077, 0.2873, 0.3196, 0.2121, 0.3084, 0.2448, 0.2645, 0.3087, 0.2591, 0.6166, 0.6632, 0.6935, 0.6756, 0.6723, 0.7361, 0.6104, 0.7434, 0.318, 0.7077, 0.3073, 0.7855, 0.2646, 0.7517, 0.2592, 0.6856, 0.6587, 0.8109, 0.7235, 0.9321, 0.6529, 0.9646, 0.6076, 0.8344, 0.9434, 0.3309, 0.9666, 0.4425, 0.8344, 0.4577, 0.8163, 0.3774, 0.8344, 0.4577, 0.9666, 0.4425, 0.9666, 0.5563, 0.8341, 0.5399, 0.6076, 0.8344, 0.6529, 0.9646, 0.5449, 0.9903, 0.5298, 0.8529, 0.5298, 0.8529, 0.5449, 0.9903, 0.4343, 0.9903, 0.4499, 0.853, 0.01286, 0.4388, 0.03973, 0.3278, 0.1649, 0.375, 0.1466, 0.4554, 0.1649, 0.375, 0.03973, 0.3278, 0.08869, 0.2249, 0.2008, 0.3011, 0.5479, 0.004803, 0.6553, 0.03258, 0.6094, 0.1619, 0.5316, 0.1429, 0.6094, 0.1619, 0.6553, 0.03258, 0.755, 0.08321, 0.681, 0.199, 0.2008, 0.3011, 0.08869, 0.2249, 0.136, 0.1615, 0.235, 0.2553, 0.235, 0.2553, 0.136, 0.1615, 0.1929, 0.1068, 0.2758, 0.216, 0.8341, 0.5399, 0.9666, 0.5563, 0.9415, 0.6673, 0.8155, 0.62, 0.8155, 0.62, 0.9415, 0.6673, 0.8926, 0.7701, 0.78, 0.6939, 0.681, 0.199, 0.755, 0.08321, 0.8164, 0.1321, 0.7253, 0.2343, 0.7253, 0.2343, 0.8164, 0.1321, 0.8693, 0.191, 0.7633, 0.2765, 0.4499, 0.853, 0.4343, 0.9903, 0.3264, 0.9644, 0.3721, 0.8339, 0.3721, 0.8339, 0.3264, 0.9644, 0.2263, 0.9137, 0.3002, 0.7971, 0.78, 0.6939, 0.8926, 0.7701, 0.8454, 0.8336, 0.7459, 0.7397, 0.7459, 0.7397, 0.8454, 0.8336, 0.7886, 0.8884, 0.7051, 0.7791, 0.1113, 0.8058, 0.06897, 0.7384, 0.1866, 0.6715, 0.2175, 0.7196, 0.1866, 0.6715, 0.06897, 0.7384, 0.03742, 0.6651, 0.1639, 0.6186, 0.3002, 0.7971, 0.2263, 0.9137, 0.1645, 0.8647, 0.2557, 0.7619, 0.2557, 0.7619, 0.1645, 0.8647, 0.1113, 0.8058, 0.2175, 0.7196, 0.2758, 0.216, 0.1929, 0.1068, 0.2578, 0.06263, 0.3225, 0.1843, 0.3225, 0.1843, 0.2578, 0.06263, 0.3286, 0.03015, 0.3736, 0.1609, 0.1639, 0.6186, 0.03742, 0.6651, 0.01275, 0.5531, 0.1462, 0.5379, 0.1462, 0.5379, 0.01275, 0.5531, 0.01286, 0.4388, 0.1466, 0.4554, 0.7633, 0.2765, 0.8693, 0.191, 0.912, 0.258, 0.7938, 0.3247, 0.7938, 0.3247, 0.912, 0.258, 0.9434, 0.3309, 0.8163, 0.3774, 0.3736, 0.1609, 0.3286, 0.03015, 0.4371, 0.004673, 0.4516, 0.1426, 0.4516, 0.1426, 0.4371, 0.004673, 0.5479, 0.004803, 0.5316, 0.1429, 0.3087, 0.2591, 0.2448, 0.2645, 0.284, 0.2267, 0.3288, 0.1963, 0.7215, 0.3103, 0.7163, 0.2444, 0.7529, 0.2849, 0.7822, 0.3312, 0.6723, 0.7361, 0.7361, 0.7305, 0.6969, 0.7684, 0.6523, 0.799, 0.4819, 0.5717, 0.4734, 0.6457, 0.4102, 0.6379, 0.4188, 0.564, 0.545, 0.5795, 0.5366, 0.6534, 0.4734, 0.6457, 0.4819, 0.5717, 0.5366, 0.6534, 0.5275, 0.7454, 0.463, 0.7376, 0.4734, 0.6457, 0.4904, 0.4978, 0.4819, 0.5717, 0.4188, 0.564, 0.4273, 0.49, 0.545, 0.5795, 0.4819, 0.5717, 0.4904, 0.4978, 0.5536, 0.5055, 0.499, 0.4238, 0.4904, 0.4978, 0.4273, 0.49, 0.4359, 0.416, 0.5536, 0.5055, 0.4904, 0.4978, 0.499, 0.4238, 0.5621, 0.4316, 0.5076, 0.3499, 0.499, 0.4238, 0.4359, 0.416, 0.4444, 0.3421, 0.5621, 0.4316, 0.499, 0.4238, 0.5076, 0.3499, 0.5707, 0.3577, 0.5182, 0.2581, 0.5076, 0.3499, 0.4444, 0.3421, 0.4536, 0.2501, 0.5707, 0.3577, 0.5076, 0.3499, 0.5182, 0.2581, 0.5828, 0.2661, 0.4734, 0.6457, 0.463, 0.7376, 0.3983, 0.7297, 0.4102, 0.6379, 0.5371, 0.9202, 0.5449, 0.9903, 0.6529, 0.9646, 0.6297, 0.8982, 0.4516, 0.1426, 0.4531, 0.1561, 0.53, 0.1564, 0.5316, 0.1429, 0.3736, 0.1609, 0.3778, 0.1738, 0.4531, 0.1561, 0.4516, 0.1426, 0.7938, 0.3247, 0.7822, 0.3312, 0.8038, 0.3817, 0.8163, 0.3774, 0.7633, 0.2765, 0.7529, 0.2849, 0.7822, 0.3312, 0.7938, 0.3247, 0.1462, 0.5379, 0.1594, 0.5364, 0.1597, 0.457, 0.1466, 0.4554, 0.1639, 0.6186, 0.1764, 0.6142, 0.1594, 0.5364, 0.1462, 0.5379, 0.3225, 0.1843, 0.3288, 0.1963, 0.3778, 0.1738, 0.3736, 0.1609, 0.2758, 0.216, 0.284, 0.2267, 0.3288, 0.1963, 0.3225, 0.1843, 0.2557, 0.7619, 0.2646, 0.7517, 0.2279, 0.7111, 0.2175, 0.7196, 0.3002, 0.7971, 0.3073, 0.7855, 0.2646, 0.7517, 0.2557, 0.7619, 0.1866, 0.6715, 0.1982, 0.6649, 0.1764, 0.6142, 0.1639, 0.6186, 0.2175, 0.7196, 0.2279, 0.7111, 0.1982, 0.6649, 0.1866, 0.6715, 0.7459, 0.7397, 0.7361, 0.7305, 0.6969, 0.7684, 0.7051, 0.7791, 0.78, 0.6939, 0.7687, 0.6866, 0.7361, 0.7305, 0.7459, 0.7397, 0.3721, 0.8339, 0.3766, 0.821, 0.3073, 0.7855, 0.3002, 0.7971, 0.4499, 0.853, 0.4514, 0.8394, 0.3766, 0.821, 0.3721, 0.8339, 0.7253, 0.2343, 0.7163, 0.2444, 0.7529, 0.2849, 0.7633, 0.2765, 0.681, 0.199, 0.6739, 0.2106, 0.7163, 0.2444, 0.7253, 0.2343, 0.8155, 0.62, 0.803, 0.6153, 0.7687, 0.6866, 0.78, 0.6939, 0.8341, 0.5399, 0.821, 0.5383, 0.803, 0.6153, 0.8155, 0.62, 0.235, 0.2553, 0.2448, 0.2645, 0.284, 0.2267, 0.2758, 0.216, 0.2008, 0.3011, 0.2121, 0.3084, 0.2448, 0.2645, 0.235, 0.2553, 0.6094, 0.1619, 0.6049, 0.1748, 0.6739, 0.2106, 0.681, 0.199, 0.5316, 0.1429, 0.53, 0.1564, 0.6049, 0.1748, 0.6094, 0.1619, 0.1649, 0.375, 0.1774, 0.3797, 0.2121, 0.3084, 0.2008, 0.3011, 0.1466, 0.4554, 0.1597, 0.457, 0.1774, 0.3797, 0.1649, 0.375, 0.5298, 0.8529, 0.5282, 0.8393, 0.4514, 0.8394, 0.4499, 0.853, 0.6076, 0.8344, 0.6034, 0.8215, 0.5282, 0.8393, 0.5298, 0.8529, 0.8344, 0.4577, 0.8212, 0.4592, 0.821, 0.5383, 0.8341, 0.5399, 0.8163, 0.3774, 0.8038, 0.3817, 0.8212, 0.4592, 0.8344, 0.4577, 0.6587, 0.8109, 0.6523, 0.799, 0.6034, 0.8215, 0.6076, 0.8344, 0.7051, 0.7791, 0.6969, 0.7684, 0.6523, 0.799, 0.6587, 0.8109, 0.746, 0.8328, 0.7051, 0.7791, 0.6587, 0.8109, 0.6903, 0.8702, 0.2592, 0.6856, 0.1982, 0.6649, 0.2279, 0.7111, 0.2646, 0.7517, 0.5275, 0.7454, 0.463, 0.7376, 0.4514, 0.8394, 0.5282, 0.8393, 0.5621, 0.4316, 0.5536, 0.5055, 0.6336, 0.5154, 0.6422, 0.4415, 0.5828, 0.2661, 0.5707, 0.3577, 0.6508, 0.3676, 0.663, 0.2882, 0.6723, 0.7361, 0.6104, 0.7434, 0.6034, 0.8215, 0.6523, 0.799, 0.2698, 0.3939, 0.2524, 0.4684, 0.3472, 0.4801, 0.3557, 0.4061, 0.3087, 0.2591, 0.2873, 0.3196, 0.3643, 0.3322, 0.3707, 0.2519, 0.2522, 0.6216, 0.2523, 0.5451, 0.1594, 0.5364, 0.1764, 0.6142, 0.2523, 0.5451, 0.2522, 0.6216, 0.33, 0.6281, 0.3386, 0.5541, 0.2524, 0.4684, 0.2698, 0.3939, 0.1774, 0.3797, 0.1597, 0.457, 0.545, 0.5795, 0.5366, 0.6534, 0.6166, 0.6632, 0.6251, 0.5893, 0.3983, 0.7297, 0.318, 0.7077, 0.3073, 0.7855, 0.3766, 0.821, 0.4904, 0.4978, 0.4273, 0.49, 0.4273, 0.49, 0.4904, 0.4978, 0.3472, 0.4801, 0.3386, 0.5541, 0.3386, 0.5541, 0.3472, 0.4801, 0.463, 0.7376, 0.3983, 0.7297, 0.3766, 0.821, 0.4514, 0.8394, 0.6336, 0.5154, 0.5536, 0.5055, 0.5536, 0.5055, 0.6336, 0.5154, 0.2698, 0.3939, 0.2873, 0.3196, 0.2121, 0.3084, 0.1774, 0.3797, 0.5366, 0.6534, 0.5275, 0.7454, 0.6104, 0.7434, 0.6166, 0.6632, 0.3386, 0.5541, 0.33, 0.6281, 0.4102, 0.6379, 0.4188, 0.564, 0.33, 0.6281, 0.318, 0.7077, 0.318, 0.7077, 0.33, 0.6281, 0.3707, 0.2519, 0.4536, 0.2501, 0.4531, 0.1561, 0.3778, 0.1738, 0.4536, 0.2501, 0.5182, 0.2581, 0.53, 0.1564, 0.4531, 0.1561, 0.2524, 0.4684, 0.2523, 0.5451, 0.3386, 0.5541, 0.3472, 0.4801, 0.2523, 0.5451, 0.2524, 0.4684, 0.1597, 0.457, 0.1594, 0.5364, 0.3087, 0.2591, 0.3707, 0.2519, 0.3778, 0.1738, 0.3288, 0.1963, 0.2522, 0.6216, 0.2592, 0.6856, 0.318, 0.7077, 0.33, 0.6281, 0.3707, 0.2519, 0.3643, 0.3322, 0.4444, 0.3421, 0.4536, 0.2501, 0.7284, 0.3742, 0.7283, 0.4506, 0.8212, 0.4592, 0.8038, 0.3817, 0.7283, 0.4506, 0.7283, 0.527, 0.821, 0.5383, 0.8212, 0.4592, 0.663, 0.2882, 0.7215, 0.3103, 0.7163, 0.2444, 0.6739, 0.2106, 0.7215, 0.3103, 0.7284, 0.3742, 0.8038, 0.3817, 0.7822, 0.3312, 0.5182, 0.2581, 0.5828, 0.2661, 0.6049, 0.1748, 0.53, 0.1564, 0.5828, 0.2661, 0.663, 0.2882, 0.6739, 0.2106, 0.6049, 0.1748, 0.2873, 0.3196, 0.2698, 0.3939, 0.3557, 0.4061, 0.3643, 0.3322, 0.663, 0.2882, 0.6508, 0.3676, 0.7284, 0.3742, 0.7215, 0.3103, 0.6935, 0.6756, 0.6723, 0.7361, 0.7361, 0.7305, 0.7687, 0.6866, 0.7283, 0.527, 0.7109, 0.6013, 0.803, 0.6153, 0.821, 0.5383, 0.7109, 0.6013, 0.6935, 0.6756, 0.7687, 0.6866, 0.803, 0.6153, 0.4444, 0.3421, 0.3643, 0.3322, 0.3643, 0.3322, 0.4444, 0.3421, 0.6422, 0.4415, 0.6336, 0.5154, 0.7283, 0.527, 0.7283, 0.4506, 0.6508, 0.3676, 0.6422, 0.4415, 0.7283, 0.4506, 0.7284, 0.3742, 0.6104, 0.7434, 0.5275, 0.7454, 0.5282, 0.8393, 0.6034, 0.8215, 0.463, 0.7376, 0.5275, 0.7454, 0.5275, 0.7454, 0.463, 0.7376, 0.4819, 0.5717, 0.4734, 0.6457, 0.4734, 0.6457, 0.4819, 0.5717, 0.2592, 0.6856, 0.2522, 0.6216, 0.1764, 0.6142, 0.1982, 0.6649, 0.5275, 0.7454, 0.5366, 0.6534, 0.5366, 0.6534, 0.5275, 0.7454, 0.2873, 0.3196, 0.3087, 0.2591, 0.2448, 0.2645, 0.2121, 0.3084, 0.6166, 0.6632, 0.6104, 0.7434, 0.6723, 0.7361, 0.6935, 0.6756, 0.318, 0.7077, 0.2592, 0.6856, 0.2646, 0.7517, 0.3073, 0.7855, 0.6587, 0.8109, 0.6076, 0.8344, 0.6297, 0.8982, 0.6903, 0.8702, 0.8789, 0.3546, 0.8163, 0.3774, 0.8344, 0.4577, 0.8987, 0.4504, 0.8344, 0.4577, 0.8341, 0.5399, 0.8988, 0.548, 0.8987, 0.4504, 0.6076, 0.8344, 0.5298, 0.8529, 0.5371, 0.9202, 0.6297, 0.8982, 0.5298, 0.8529, 0.4499, 0.853, 0.4422, 0.9202, 0.5371, 0.9202, 0.08072, 0.4471, 0.1466, 0.4554, 0.1649, 0.375, 0.1038, 0.352, 0.1649, 0.375, 0.2008, 0.3011, 0.1458, 0.2637, 0.1038, 0.352, 0.5396, 0.07492, 0.5316, 0.1429, 0.6094, 0.1619, 0.6318, 0.09874, 0.6094, 0.1619, 0.681, 0.199, 0.7173, 0.1422, 0.6318, 0.09874, 0.2008, 0.3011, 0.235, 0.2553, 0.1863, 0.2093, 0.1458, 0.2637, 0.235, 0.2553, 0.2758, 0.216, 0.2351, 0.1624, 0.1863, 0.2093, 0.8341, 0.5399, 0.8155, 0.62, 0.8772, 0.6431, 0.8988, 0.548, 0.8155, 0.62, 0.78, 0.6939, 0.8353, 0.7313, 0.8772, 0.6431, 0.681, 0.199, 0.7253, 0.2343, 0.7699, 0.1841, 0.7173, 0.1422, 0.7253, 0.2343, 0.7633, 0.2765, 0.8153, 0.2346, 0.7699, 0.1841, 0.4499, 0.853, 0.3721, 0.8339, 0.3496, 0.898, 0.4422, 0.9202, 0.3721, 0.8339, 0.3002, 0.7971, 0.2638, 0.8545, 0.3496, 0.898, 0.78, 0.6939, 0.7459, 0.7397, 0.7948, 0.7858, 0.8353, 0.7313, 0.7459, 0.7397, 0.7051, 0.7791, 0.746, 0.8328, 0.7948, 0.7858, 0.1652, 0.7619, 0.2175, 0.7196, 0.1866, 0.6715, 0.1288, 0.7041, 0.1866, 0.6715, 0.1639, 0.6186, 0.1018, 0.6413, 0.1288, 0.7041, 0.3002, 0.7971, 0.2557, 0.7619, 0.2108, 0.8125, 0.2638, 0.8545, 0.2557, 0.7619, 0.2175, 0.7196, 0.1652, 0.7619, 0.2108, 0.8125, 0.2758, 0.216, 0.3225, 0.1843, 0.2908, 0.1245, 0.2351, 0.1624, 0.3225, 0.1843, 0.3736, 0.1609, 0.3516, 0.09666, 0.2908, 0.1245, 0.1639, 0.6186, 0.1462, 0.5379, 0.08062, 0.5452, 0.1018, 0.6413, 0.1462, 0.5379, 0.1466, 0.4554, 0.08072, 0.4471, 0.08062, 0.5452, 0.7633, 0.2765, 0.7938, 0.3247, 0.8519, 0.2921, 0.8153, 0.2346, 0.7938, 0.3247, 0.8163, 0.3774, 0.8789, 0.3546, 0.8519, 0.2921, 0.3736, 0.1609, 0.4516, 0.1426, 0.4446, 0.07481, 0.3516, 0.09666, 0.4516, 0.1426, 0.5316, 0.1429, 0.5396, 0.07492, 0.4446, 0.07481, 0.3087, 0.2591, 0.3288, 0.1963, 0.284, 0.2267, 0.2448, 0.2645, 0.7215, 0.3103, 0.7822, 0.3312, 0.7529, 0.2849, 0.7163, 0.2444, 0.6723, 0.7361, 0.6523, 0.799, 0.6969, 0.7684, 0.7361, 0.7305, 0.4819, 0.5717, 0.4188, 0.564, 0.4102, 0.6379, 0.4734, 0.6457, 0.4188, 0.564, 0.4819, 0.5717, 0.4819, 0.5717, 0.4188, 0.564, 0.3643, 0.3322, 0.3557, 0.4061, 0.3557, 0.4061, 0.3643, 0.3322, 0.3557, 0.4061, 0.3472, 0.4801, 0.3472, 0.4801, 0.3557, 0.4061, 0.5621, 0.4316, 0.6422, 0.4415, 0.6422, 0.4415, 0.5621, 0.4316, 0.499, 0.4238, 0.4359, 0.416, 0.4273, 0.49, 0.4904, 0.4978, 0.545, 0.5795, 0.6251, 0.5893, 0.6251, 0.5893, 0.545, 0.5795, 0.5076, 0.3499, 0.4444, 0.3421, 0.4359, 0.416, 0.499, 0.4238, 0.6508, 0.3676, 0.5707, 0.3577, 0.5707, 0.3577, 0.6508, 0.3676, 0.5182, 0.2581, 0.4536, 0.2501, 0.4444, 0.3421, 0.5076, 0.3499, 0.5707, 0.3577, 0.5828, 0.2661, 0.5182, 0.2581, 0.5076, 0.3499, 0.6422, 0.4415, 0.6508, 0.3676, 0.6508, 0.3676, 0.6422, 0.4415, 0.2351, 0.1624, 0.1929, 0.1068, 0.136, 0.1615, 0.1863, 0.2093, 0.6251, 0.5893, 0.6166, 0.6632, 0.6935, 0.6756, 0.7109, 0.6013, 0.6336, 0.5154, 0.6251, 0.5893, 0.7109, 0.6013, 0.7283, 0.527, 0.5536, 0.5055, 0.545, 0.5795, 0.6251, 0.5893, 0.6336, 0.5154, 0.3472, 0.4801, 0.3386, 0.5541, 0.4188, 0.564, 0.4273, 0.49, 0.5707, 0.3577, 0.5621, 0.4316, 0.6422, 0.4415, 0.6508, 0.3676, 0.3557, 0.4061, 0.3472, 0.4801, 0.4273, 0.49, 0.4359, 0.416, 0.3643, 0.3322, 0.3557, 0.4061, 0.4359, 0.416, 0.4444, 0.3421, 0.33, 0.6281, 0.318, 0.7077, 0.3983, 0.7297, 0.4102, 0.6379, 0.545, 0.5795, 0.4819, 0.5717, 0.4734, 0.6457, 0.5366, 0.6534, 0.5366, 0.6534, 0.4734, 0.6457, 0.463, 0.7376, 0.5275, 0.7454, 0.4904, 0.4978, 0.4273, 0.49, 0.4188, 0.564, 0.4819, 0.5717, 0.545, 0.5795, 0.5536, 0.5055, 0.4904, 0.4978, 0.4819, 0.5717, 0.5536, 0.5055, 0.5621, 0.4316, 0.499, 0.4238, 0.4904, 0.4978, 0.5621, 0.4316, 0.5707, 0.3577, 0.5076, 0.3499, 0.499, 0.4238, 0.4734, 0.6457, 0.4102, 0.6379, 0.3983, 0.7297, 0.463, 0.7376, 0.4273, 0.49, 0.4359, 0.416, 0.4359, 0.416, 0.4273, 0.49, 0.4102, 0.6379, 0.33, 0.6281, 0.33, 0.6281, 0.4102, 0.6379, 0.4359, 0.416, 0.4444, 0.3421, 0.4444, 0.3421, 0.4359, 0.416, 0.6251, 0.5893, 0.6166, 0.6632, 0.6166, 0.6632, 0.6251, 0.5893, 0.3386, 0.5541, 0.4188, 0.564, 0.4188, 0.564, 0.3386, 0.5541, 0.6166, 0.6632, 0.6935, 0.6756, 0.6935, 0.6756, 0.6166, 0.6632, 0.499, 0.4238, 0.4904, 0.4978, 0.4904, 0.4978, 0.499, 0.4238, 0.318, 0.7077, 0.3983, 0.7297, 0.3983, 0.7297, 0.318, 0.7077, 0.6935, 0.6756, 0.7109, 0.6013, 0.7109, 0.6013, 0.6935, 0.6756, 0.5707, 0.3577, 0.5076, 0.3499, 0.5076, 0.3499, 0.5707, 0.3577, 0.3983, 0.7297, 0.463, 0.7376, 0.463, 0.7376, 0.3983, 0.7297, 0.7109, 0.6013, 0.7283, 0.527, 0.7283, 0.527, 0.7109, 0.6013, 0.7283, 0.527, 0.6336, 0.5154, 0.6336, 0.5154, 0.7283, 0.527, 0.4734, 0.6457, 0.4102, 0.6379, 0.4102, 0.6379, 0.4734, 0.6457, 0.5076, 0.3499, 0.499, 0.4238, 0.499, 0.4238, 0.5076, 0.3499, 0.5366, 0.6534, 0.545, 0.5795, 0.545, 0.5795, 0.5366, 0.6534, 0.5536, 0.5055, 0.5621, 0.4316, 0.5621, 0.4316, 0.5536, 0.5055])
me_coin.materials.append(mat_goldcoin)
me_coin.use_remesh_fix_poles = True
me_coin.use_remesh_preserve_attributes = False
me_coin.use_mirror_vertex_groups = False
me_coin.update()

# ---- objects
ob_coin = bpy.data.objects.new('Coin', me_coin)

# ---- transforms, parenting, visibility, modifiers, constraints
ob_coin.location = (0.0, 0.0, 0.0)
ob_coin.rotation_euler = (1.571, 1.571, 0.0)
ob_coin.scale = (1.0, 1.0, 1.012)
ob_coin.lineart.crease_threshold = 0.0
_m = ob_coin.modifiers.new('Auto Smooth', 'NODES')
_m.node_group = ng_auto_smooth
_gi = [s.identifier for s in ng_auto_smooth.interface.items_tree if s.item_type == 'SOCKET' and s.in_out == 'INPUT']
_m[_gi[1]] = 0.5236  # Angle

# ---- collection membership
col_collection.objects.link(ob_coin)

# ---- scene / render settings (as saved in the file)
scene.frame_start = 1; scene.frame_end = 250; scene.frame_set(31)
scene.render.engine = 'BLENDER_EEVEE_NEXT'
scene.cycles.use_denoising = False
scene.cycles.samples = 128
scene.cycles.sampling_pattern = 'TABULATED_SOBOL'
scene.cycles.use_adaptive_sampling = False
scene.cycles.use_light_tree = False
scene.cycles.bake_type = 'DIFFUSE'
scene.eevee.use_gtao = True
scene.view_settings.view_transform = 'Filmic'
bpy.context.view_layer.update()

# ---- added for rendering (the .blend has no active camera and no usable light): camera, sun
cam_auto = bpy.data.cameras.new('AutoCamera')
cam_auto.lens = 50.0
cam_auto.sensor_width = 36.0
cam_auto.clip_end = 1000.0
ob_auto_camera = bpy.data.objects.new('AutoCamera', cam_auto)
scene.collection.objects.link(ob_auto_camera)
ob_auto_camera.location = (3.63492, -4.35387, 2.90793)
ob_auto_camera.rotation_euler = (1.09748, -7.21219e-08, 0.694738)
scene.camera = ob_auto_camera
light_auto_sun = bpy.data.lights.new('AutoSun', 'SUN')
light_auto_sun.energy = 3.0
light_auto_sun.angle = 0.0523599
ob_auto_sun = bpy.data.objects.new('AutoSun', light_auto_sun)
scene.collection.objects.link(ob_auto_sun)
ob_auto_sun.rotation_euler = (0.872665, 0.174533, 0.523599)
bpy.context.view_layer.update()
